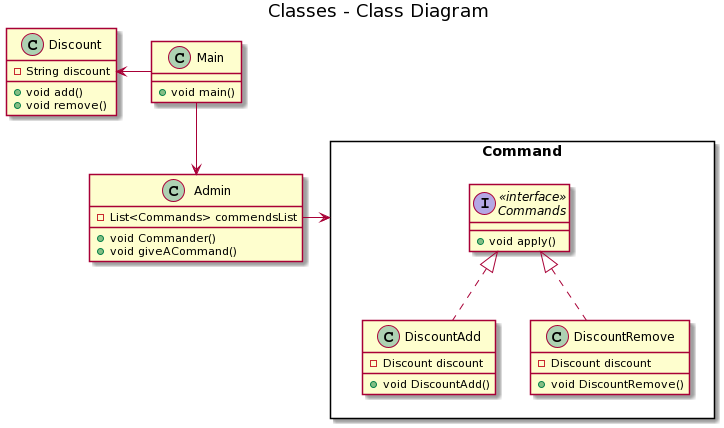

The diagram above was rendered by PlantUML. Its source (embedded in the PNG):
@startuml
title Classes - Class Diagram
rectangle Command {
interface Commands<<interface>> {
  + void apply()
}

class DiscountAdd{
  - Discount discount
  + void DiscountAdd()
}

class DiscountRemove{
  - Discount discount
  + void DiscountRemove()
}
}
class Discount {
  - String discount
  + void add()
  + void remove()
}

class Admin{
  - List<Commands> commendsList
  + void Commander()
  + void giveACommand()
} 

class Main{
  + void main()
}
Commands<|.. DiscountAdd
Commands<|.. DiscountRemove
Main--> Admin
Main-left-> Discount
Admin -right-> Command
@enduml